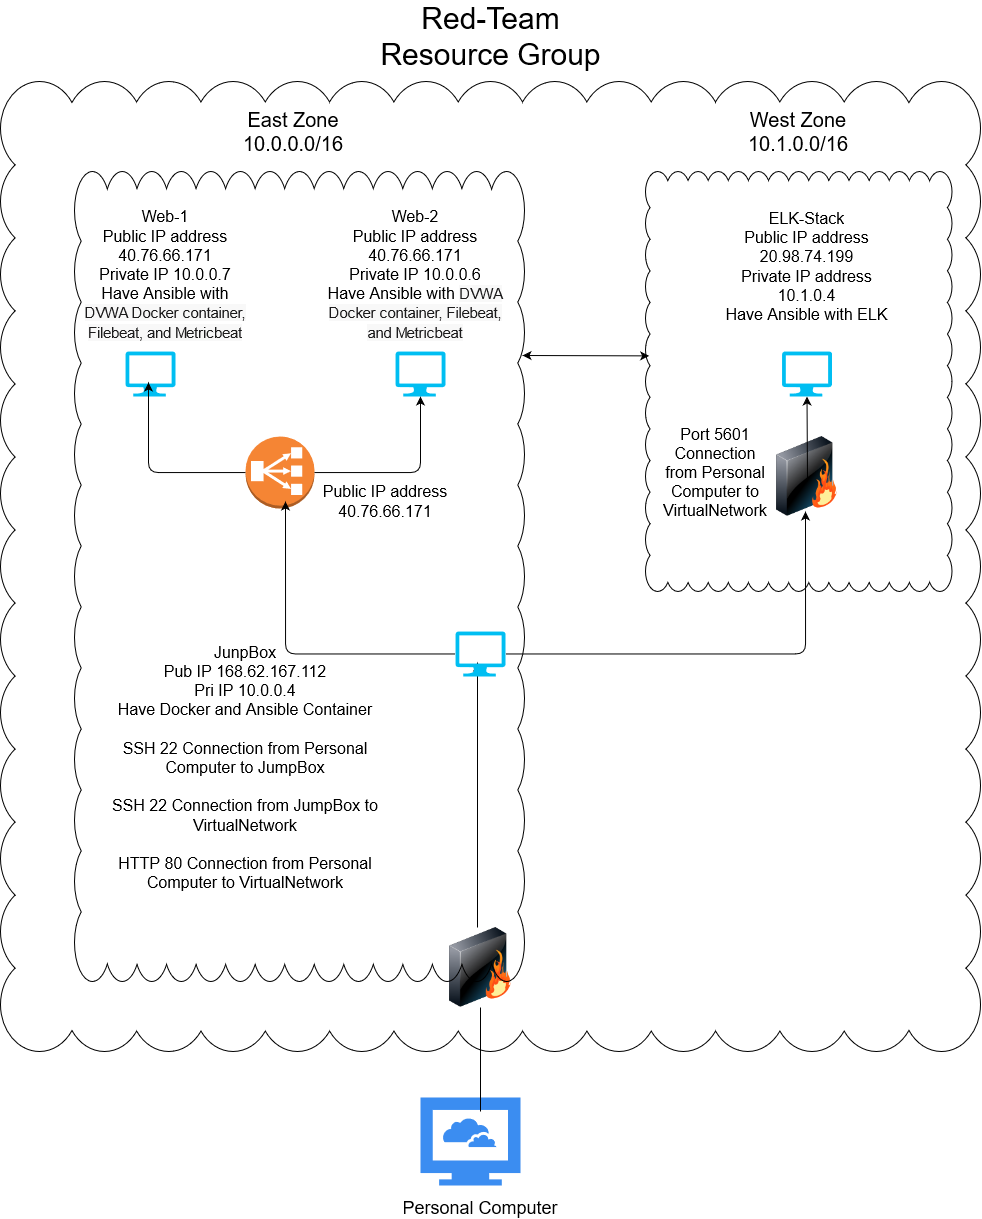

The diagram above was exported from draw.io. Its source (the exported page's mxGraphModel, read from the mxfile embedded in the PNG):
<mxGraphModel dx="2071" dy="1684" grid="1" gridSize="10" guides="1" tooltips="1" connect="1" arrows="1" fold="1" page="1" pageScale="1" pageWidth="850" pageHeight="1100" math="0" shadow="0">
  <root>
    <mxCell id="0" />
    <mxCell id="1" parent="0" />
    <mxCell id="HjLjjoSbgyLNx102-pZs-10" value="" style="whiteSpace=wrap;html=1;shape=mxgraph.basic.cloud_rect" parent="1" vertex="1">
      <mxGeometry x="-65" y="-230" width="980" height="970" as="geometry" />
    </mxCell>
    <mxCell id="6sR2HWWyHOWlgauknwOi-1" value="" style="verticalLabelPosition=bottom;html=1;verticalAlign=top;align=center;strokeColor=none;fillColor=#00BEF2;shape=mxgraph.azure.computer;pointerEvents=1;" parent="1" vertex="1">
      <mxGeometry x="60" y="40" width="50" height="45" as="geometry" />
    </mxCell>
    <mxCell id="6sR2HWWyHOWlgauknwOi-2" value="" style="verticalLabelPosition=bottom;html=1;verticalAlign=top;align=center;strokeColor=none;fillColor=#00BEF2;shape=mxgraph.azure.computer;pointerEvents=1;" parent="1" vertex="1">
      <mxGeometry x="716.5" y="40" width="50" height="45" as="geometry" />
    </mxCell>
    <mxCell id="6sR2HWWyHOWlgauknwOi-4" value="&lt;font style=&quot;font-size: 16px&quot;&gt;Web&lt;/font&gt;&lt;font style=&quot;font-size: 16px&quot;&gt;-1&lt;/font&gt;&lt;font style=&quot;font-size: 16px&quot;&gt;&lt;br&gt;&lt;/font&gt;&lt;div class=&quot;fxc-essentials-label-container fxc-essentials-label-container-right&quot; style=&quot;width: 100% ; font-size: 16px&quot;&gt;&lt;font style=&quot;font-size: 16px&quot;&gt;&lt;label class=&quot;fxc-essentials-label fxs-portal-subtext&quot; title=&quot;Public IP address&quot; id=&quot;_essentials_25&quot;&gt;Public IP address&lt;/label&gt;&lt;/font&gt;&lt;/div&gt;&lt;div class=&quot;fxc-essentials-label-container fxc-essentials-label-container-right&quot; style=&quot;width: 100% ; font-size: 16px&quot;&gt;&lt;font style=&quot;font-size: 16px&quot;&gt;&lt;label class=&quot;fxc-essentials-label fxs-portal-subtext&quot; title=&quot;Public IP address&quot; id=&quot;_essentials_25&quot;&gt;40.76.66.171&lt;/label&gt;&lt;/font&gt;&lt;/div&gt;&lt;font style=&quot;font-size: 16px&quot;&gt;Private IP 10.0.0.7&lt;br&gt;Have Ansible with &lt;/font&gt;&lt;br&gt;&lt;font style=&quot;font-size: 16px&quot;&gt;&lt;span style=&quot;color: rgb(29 , 28 , 29) ; font-family: , &amp;#34;applelogo&amp;#34; , sans-serif ; font-size: 15px ; font-style: normal ; font-weight: 400 ; letter-spacing: normal ; text-align: left ; text-indent: 0px ; text-transform: none ; word-spacing: 0px ; background-color: rgb(248 , 248 , 248) ; display: inline ; float: none&quot;&gt;DVWA Docker containe&lt;/span&gt;&lt;/font&gt;&lt;font style=&quot;font-size: 16px&quot;&gt;&lt;span style=&quot;color: rgb(29 , 28 , 29) ; font-family: , &amp;#34;applelogo&amp;#34; , sans-serif ; font-size: 15px ; font-style: normal ; font-weight: 400 ; letter-spacing: normal ; text-align: left ; text-indent: 0px ; text-transform: none ; word-spacing: 0px ; background-color: rgb(248 , 248 , 248) ; display: inline ; float: none&quot;&gt;&lt;font style=&quot;font-size: 16px&quot;&gt;&lt;font style=&quot;font-size: 16px&quot;&gt;&lt;span style=&quot;color: rgb(29 , 28 , 29) ; font-family: , &amp;#34;applelogo&amp;#34; , sans-serif ; font-size: 15px ; font-style: normal ; font-weight: 400 ; letter-spacing: normal ; text-align: left ; text-indent: 0px ; text-transform: none ; word-spacing: 0px ; background-color: rgb(248 , 248 , 248) ; display: inline ; float: none&quot;&gt;r, Filebeat, and Metricbeat&lt;/span&gt;&lt;/font&gt;&lt;/font&gt;&lt;/span&gt;&lt;/font&gt;" style="text;html=1;strokeColor=none;fillColor=none;align=center;verticalAlign=middle;whiteSpace=wrap;rounded=0;" parent="1" vertex="1">
      <mxGeometry y="-47" width="200" height="20" as="geometry" />
    </mxCell>
    <mxCell id="6sR2HWWyHOWlgauknwOi-5" value="&lt;font style=&quot;font-size: 16px&quot;&gt;Web-2&lt;/font&gt;&lt;font style=&quot;font-size: 16px&quot;&gt;&lt;br&gt;&lt;/font&gt;&lt;div style=&quot;font-size: 16px&quot;&gt;&lt;div class=&quot;fxc-essentials-label-container fxc-essentials-label-container-right&quot; style=&quot;width: 100% ; font-size: 16px&quot;&gt;&lt;font style=&quot;font-size: 16px&quot;&gt;&lt;label class=&quot;fxc-essentials-label fxs-portal-subtext&quot; title=&quot;Public IP address&quot; id=&quot;_essentials_25&quot;&gt;Public IP address&lt;/label&gt;&lt;/font&gt;&lt;/div&gt;&lt;div class=&quot;fxc-essentials-label-container fxc-essentials-label-container-right&quot; style=&quot;width: 100% ; font-size: 16px&quot;&gt;&lt;font style=&quot;font-size: 16px&quot;&gt;&lt;label class=&quot;fxc-essentials-label fxs-portal-subtext&quot; title=&quot;Public IP address&quot; id=&quot;_essentials_25&quot;&gt;40.76.66.171&lt;/label&gt;&lt;/font&gt;&lt;/div&gt;&lt;font style=&quot;font-size: 16px&quot;&gt;Private IP 10.0.0.6&lt;/font&gt;&lt;/div&gt;&lt;div style=&quot;font-size: 16px&quot;&gt;&lt;font style=&quot;font-size: 16px&quot;&gt;&lt;font style=&quot;font-size: 16px&quot;&gt;Have Ansible with &lt;/font&gt;&lt;/font&gt;&lt;font style=&quot;font-size: 16px&quot;&gt;&lt;font style=&quot;font-size: 16px&quot;&gt;&lt;span style=&quot;color: rgb(29 , 28 , 29) ; font-family: , &amp;#34;applelogo&amp;#34; , sans-serif ; font-size: 15px ; font-style: normal ; font-weight: 400 ; letter-spacing: normal ; text-align: left ; text-indent: 0px ; text-transform: none ; word-spacing: 0px ; background-color: rgb(248 , 248 , 248) ; display: inline ; float: none&quot;&gt;DVWA Docker container, Filebeat, and Metricbeat&lt;br&gt;&lt;/span&gt;&lt;/font&gt;&lt;/font&gt;&lt;/div&gt;" style="text;html=1;strokeColor=none;fillColor=none;align=center;verticalAlign=middle;whiteSpace=wrap;rounded=0;" parent="1" vertex="1">
      <mxGeometry x="260" y="-47" width="180" height="20" as="geometry" />
    </mxCell>
    <mxCell id="6sR2HWWyHOWlgauknwOi-7" value="" style="outlineConnect=0;dashed=0;verticalLabelPosition=bottom;verticalAlign=top;align=center;html=1;shape=mxgraph.aws3.classic_load_balancer;fillColor=#F58534;gradientColor=none;" parent="1" vertex="1">
      <mxGeometry x="180" y="125" width="69" height="72" as="geometry" />
    </mxCell>
    <mxCell id="6sR2HWWyHOWlgauknwOi-9" value="" style="edgeStyle=segmentEdgeStyle;endArrow=classic;html=1;entryX=0.46;entryY=0.689;entryDx=0;entryDy=0;entryPerimeter=0;startArrow=none;" parent="1" source="6sR2HWWyHOWlgauknwOi-7" target="6sR2HWWyHOWlgauknwOi-1" edge="1">
      <mxGeometry width="50" height="50" relative="1" as="geometry">
        <mxPoint x="230" y="149" as="sourcePoint" />
        <mxPoint x="280.5" y="2.0149999999999864" as="targetPoint" />
      </mxGeometry>
    </mxCell>
    <mxCell id="6sR2HWWyHOWlgauknwOi-10" value="" style="edgeStyle=segmentEdgeStyle;endArrow=classic;html=1;entryX=0.5;entryY=1;entryDx=0;entryDy=0;entryPerimeter=0;" parent="1" source="6sR2HWWyHOWlgauknwOi-7" target="HjLjjoSbgyLNx102-pZs-14" edge="1">
      <mxGeometry width="50" height="50" relative="1" as="geometry">
        <mxPoint x="349.5" y="248.49" as="sourcePoint" />
        <mxPoint x="360" y="110" as="targetPoint" />
      </mxGeometry>
    </mxCell>
    <mxCell id="6sR2HWWyHOWlgauknwOi-12" value="" style="html=1;aspect=fixed;strokeColor=none;shadow=0;align=center;verticalAlign=top;fillColor=#3B8DF1;shape=mxgraph.gcp2.cloud_computer" parent="1" vertex="1">
      <mxGeometry x="355" y="786" width="100" height="88" as="geometry" />
    </mxCell>
    <mxCell id="6sR2HWWyHOWlgauknwOi-14" value="" style="edgeStyle=segmentEdgeStyle;endArrow=classic;html=1;startArrow=none;entryX=0.44;entryY=0.689;entryDx=0;entryDy=0;entryPerimeter=0;" parent="1" target="HjLjjoSbgyLNx102-pZs-4" edge="1" source="4HjSmNZeBuI27cVroqCL-3">
      <mxGeometry width="50" height="50" relative="1" as="geometry">
        <mxPoint x="422" y="563" as="sourcePoint" />
        <mxPoint x="350" y="320" as="targetPoint" />
      </mxGeometry>
    </mxCell>
    <mxCell id="HjLjjoSbgyLNx102-pZs-3" value="" style="edgeStyle=segmentEdgeStyle;endArrow=none;html=1;entryX=0.5;entryY=1;entryDx=0;entryDy=0;" parent="1" target="4HjSmNZeBuI27cVroqCL-3" edge="1">
      <mxGeometry width="50" height="50" relative="1" as="geometry">
        <mxPoint x="415" y="800" as="sourcePoint" />
        <mxPoint x="180" y="810" as="targetPoint" />
      </mxGeometry>
    </mxCell>
    <mxCell id="HjLjjoSbgyLNx102-pZs-4" value="" style="verticalLabelPosition=bottom;html=1;verticalAlign=top;align=center;strokeColor=none;fillColor=#00BEF2;shape=mxgraph.azure.computer;pointerEvents=1;" parent="1" vertex="1">
      <mxGeometry x="390" y="320" width="50" height="45" as="geometry" />
    </mxCell>
    <mxCell id="HjLjjoSbgyLNx102-pZs-5" value="&lt;div style=&quot;font-size: 16px&quot;&gt;&lt;font style=&quot;font-size: 16px&quot;&gt;JunpBox &lt;br&gt;&lt;/font&gt;&lt;/div&gt;&lt;div style=&quot;font-size: 16px&quot;&gt;&lt;font style=&quot;font-size: 16px&quot;&gt;Pub IP 168.62.167.112&lt;/font&gt;&lt;/div&gt;&lt;div style=&quot;font-size: 16px&quot;&gt;&lt;font style=&quot;font-size: 16px&quot;&gt;Pri IP 10.0.0.4&lt;/font&gt;&lt;br&gt;&lt;font style=&quot;font-size: 16px&quot;&gt;&lt;font style=&quot;font-size: 16px&quot;&gt;Have Docker and Ansible Container&lt;br&gt;&lt;/font&gt;&lt;/font&gt;&lt;/div&gt;&lt;div style=&quot;font-size: 16px&quot;&gt;&lt;font style=&quot;font-size: 16px&quot;&gt;&lt;br&gt;&lt;/font&gt;&lt;/div&gt;&lt;div style=&quot;font-size: 16px&quot;&gt;&lt;font style=&quot;font-size: 16px&quot;&gt;SSH 22 Connection from Personal Computer to JumpBox&lt;/font&gt;&lt;br&gt;&lt;/div&gt;&lt;font style=&quot;font-size: 16px&quot;&gt;&lt;br&gt;&lt;/font&gt;&lt;div style=&quot;font-size: 16px&quot;&gt;&lt;font style=&quot;font-size: 16px&quot;&gt;SSH 22 Connection from JumpBox to VirtualNetwork&lt;br&gt;&lt;/font&gt;&lt;/div&gt;&lt;div style=&quot;font-size: 16px&quot;&gt;&lt;font style=&quot;font-size: 16px&quot;&gt;&lt;br&gt;&lt;/font&gt;&lt;/div&gt;&lt;div style=&quot;font-size: 16px&quot;&gt;&lt;font style=&quot;font-size: 16px&quot;&gt;&lt;font style=&quot;font-size: 16px&quot;&gt;HTTP 80 Connection from Personal Computer to VirtualNetwork&lt;/font&gt;&lt;/font&gt;&lt;/div&gt;" style="text;html=1;strokeColor=none;fillColor=none;align=center;verticalAlign=middle;whiteSpace=wrap;rounded=0;" parent="1" vertex="1">
      <mxGeometry x="40" y="376" width="280" height="160" as="geometry" />
    </mxCell>
    <mxCell id="HjLjjoSbgyLNx102-pZs-12" value="&lt;div&gt;&lt;font style=&quot;font-size: 16px&quot;&gt;ELK-Stack&lt;/font&gt;&lt;div class=&quot;ext-overview-property-key&quot;&gt;&lt;font style=&quot;font-size: 16px&quot;&gt;Public IP address&lt;br&gt;&lt;/font&gt;            &lt;/div&gt;&lt;font style=&quot;font-size: 16px&quot;&gt;20.98.74.199&lt;br&gt;&lt;/font&gt;&lt;div class=&quot;ext-overview-property-value fxc-base msportalfx-customHtml msportalfx-form-formelement&quot;&gt;&lt;div class=&quot;azc-formElementSubLabelContainer&quot;&gt;&lt;font style=&quot;font-size: 16px&quot;&gt;&lt;label class=&quot;azc-text-sublabel msportalfx-tooltip-overflow&quot;&gt;&lt;/label&gt;&lt;/font&gt;&lt;/div&gt;&lt;/div&gt;&lt;font style=&quot;font-size: 16px&quot;&gt;Private IP address&lt;br&gt;&lt;/font&gt;            &lt;div class=&quot;ext-overview-property-value&quot;&gt;&lt;font style=&quot;font-size: 16px&quot;&gt;10.1.0.4&lt;br&gt;&lt;/font&gt;        &lt;/div&gt;&lt;font style=&quot;font-size: 16px&quot;&gt;Have Ansible with ELK&lt;br&gt;&lt;/font&gt;&lt;/div&gt;" style="text;html=1;strokeColor=none;fillColor=none;align=center;verticalAlign=middle;whiteSpace=wrap;rounded=0;" parent="1" vertex="1">
      <mxGeometry x="649" y="-110" width="185" height="130" as="geometry" />
    </mxCell>
    <mxCell id="HjLjjoSbgyLNx102-pZs-14" value="" style="verticalLabelPosition=bottom;html=1;verticalAlign=top;align=center;strokeColor=none;fillColor=#00BEF2;shape=mxgraph.azure.computer;pointerEvents=1;" parent="1" vertex="1">
      <mxGeometry x="330" y="40" width="50" height="45" as="geometry" />
    </mxCell>
    <mxCell id="HjLjjoSbgyLNx102-pZs-21" value="" style="whiteSpace=wrap;html=1;shape=mxgraph.basic.cloud_rect;fillColor=none;" parent="1" vertex="1">
      <mxGeometry x="580" y="-140" width="306.5" height="420" as="geometry" />
    </mxCell>
    <mxCell id="4HjSmNZeBuI27cVroqCL-2" value="" style="image;html=1;image=img/lib/clip_art/networking/Firewall_128x128.png" parent="1" vertex="1">
      <mxGeometry x="701.5" y="125" width="80" height="80" as="geometry" />
    </mxCell>
    <mxCell id="4HjSmNZeBuI27cVroqCL-3" value="" style="image;html=1;image=img/lib/clip_art/networking/Firewall_128x128.png" parent="1" vertex="1">
      <mxGeometry x="375" y="616" width="80" height="80" as="geometry" />
    </mxCell>
    <mxCell id="4HjSmNZeBuI27cVroqCL-7" value="" style="edgeStyle=segmentEdgeStyle;endArrow=classic;html=1;startArrow=none;" parent="1" source="HjLjjoSbgyLNx102-pZs-4" edge="1">
      <mxGeometry width="50" height="50" relative="1" as="geometry">
        <mxPoint x="400" y="360" as="sourcePoint" />
        <mxPoint x="220" y="190" as="targetPoint" />
      </mxGeometry>
    </mxCell>
    <mxCell id="4HjSmNZeBuI27cVroqCL-9" value="&lt;div class=&quot;fxc-essentials-label-container fxc-essentials-label-container-right&quot; style=&quot;width: 100% ; font-size: 16px&quot;&gt;&lt;font style=&quot;font-size: 16px&quot;&gt;&lt;label class=&quot;fxc-essentials-label fxs-portal-subtext&quot; title=&quot;Public IP address&quot; id=&quot;_essentials_25&quot;&gt;Public IP address&lt;/label&gt;&lt;/font&gt;&lt;/div&gt;&lt;div class=&quot;fxc-essentials-label-container fxc-essentials-label-container-right&quot; style=&quot;width: 100% ; font-size: 16px&quot;&gt;&lt;font style=&quot;font-size: 16px&quot;&gt;&lt;label class=&quot;fxc-essentials-label fxs-portal-subtext&quot; title=&quot;Public IP address&quot; id=&quot;_essentials_25&quot;&gt;&lt;font style=&quot;font-size: 16px&quot;&gt;40.76.66.17&lt;/font&gt;1&lt;/label&gt;&lt;/font&gt;&lt;/div&gt;" style="text;html=1;strokeColor=none;fillColor=none;align=center;verticalAlign=middle;whiteSpace=wrap;rounded=0;" parent="1" vertex="1">
      <mxGeometry x="230" y="180" width="180" height="20" as="geometry" />
    </mxCell>
    <mxCell id="HjLjjoSbgyLNx102-pZs-22" value="" style="whiteSpace=wrap;html=1;shape=mxgraph.basic.cloud_rect;fillColor=none;" parent="1" vertex="1">
      <mxGeometry x="9" y="-140" width="450" height="810" as="geometry" />
    </mxCell>
    <mxCell id="4HjSmNZeBuI27cVroqCL-16" value="" style="edgeStyle=segmentEdgeStyle;endArrow=classic;html=1;" parent="1" source="HjLjjoSbgyLNx102-pZs-4" edge="1">
      <mxGeometry width="50" height="50" relative="1" as="geometry">
        <mxPoint x="400" y="260" as="sourcePoint" />
        <mxPoint x="740" y="200" as="targetPoint" />
      </mxGeometry>
    </mxCell>
    <mxCell id="4HjSmNZeBuI27cVroqCL-18" value="" style="edgeStyle=segmentEdgeStyle;endArrow=classic;html=1;entryX=0.5;entryY=1;entryDx=0;entryDy=0;entryPerimeter=0;" parent="1" target="6sR2HWWyHOWlgauknwOi-2" edge="1">
      <mxGeometry width="50" height="50" relative="1" as="geometry">
        <mxPoint x="742" y="170" as="sourcePoint" />
        <mxPoint x="450" y="210" as="targetPoint" />
      </mxGeometry>
    </mxCell>
    <mxCell id="4HjSmNZeBuI27cVroqCL-19" value="" style="endArrow=classic;startArrow=classic;html=1;exitX=0.012;exitY=0.439;exitDx=0;exitDy=0;exitPerimeter=0;" parent="1" source="HjLjjoSbgyLNx102-pZs-21" edge="1">
      <mxGeometry width="50" height="50" relative="1" as="geometry">
        <mxPoint x="400" y="260" as="sourcePoint" />
        <mxPoint x="457" y="44" as="targetPoint" />
      </mxGeometry>
    </mxCell>
    <mxCell id="4HjSmNZeBuI27cVroqCL-20" value="&lt;div&gt;&lt;font style=&quot;font-size: 20px&quot;&gt;West Zone&lt;/font&gt;&lt;font style=&quot;font-size: 20px&quot;&gt;&lt;br&gt;&lt;/font&gt;&lt;/div&gt;&lt;div&gt;&lt;font style=&quot;font-size: 20px&quot;&gt;10.1.0.0/16&lt;/font&gt;&lt;/div&gt;" style="text;html=1;strokeColor=none;fillColor=none;align=center;verticalAlign=middle;whiteSpace=wrap;rounded=0;" parent="1" vertex="1">
      <mxGeometry x="693.25" y="-190" width="80" height="20" as="geometry" />
    </mxCell>
    <mxCell id="4HjSmNZeBuI27cVroqCL-21" value="&lt;div&gt;&lt;font style=&quot;font-size: 20px&quot;&gt;East Zone&lt;/font&gt;&lt;br&gt;&lt;font style=&quot;font-size: 20px&quot;&gt;10.0.0.0/16&lt;/font&gt;&lt;/div&gt;" style="text;html=1;strokeColor=none;fillColor=none;align=center;verticalAlign=middle;whiteSpace=wrap;rounded=0;" parent="1" vertex="1">
      <mxGeometry x="194.5" y="-200" width="65.5" height="40" as="geometry" />
    </mxCell>
    <mxCell id="4HjSmNZeBuI27cVroqCL-22" value="&lt;div style=&quot;font-size: 30px&quot;&gt;&lt;font style=&quot;font-size: 30px&quot;&gt;Red-Team&lt;/font&gt;&lt;/div&gt;&lt;font style=&quot;font-size: 30px&quot;&gt;&lt;font style=&quot;font-size: 30px&quot;&gt;Resource Grou&lt;/font&gt;p&lt;/font&gt;" style="text;html=1;strokeColor=none;fillColor=none;align=center;verticalAlign=middle;whiteSpace=wrap;rounded=0;" parent="1" vertex="1">
      <mxGeometry x="302" y="-310" width="246.5" height="70" as="geometry" />
    </mxCell>
    <mxCell id="4HjSmNZeBuI27cVroqCL-27" value="&lt;div class=&quot;azc-formElementSubLabelContainer&quot; style=&quot;font-size: 18px&quot;&gt;&lt;div class=&quot;azc-formElementContainer&quot;&gt;&lt;div class=&quot;ext-overview-property-wrapper&quot;&gt;&lt;br&gt;            &lt;div class=&quot;ext-overview-property-key&quot;&gt;&lt;font style=&quot;font-size: 18px&quot;&gt;Personal Computer&lt;/font&gt;&lt;br&gt;        &lt;/div&gt;&lt;/div&gt;&lt;/div&gt;&lt;/div&gt;" style="text;html=1;strokeColor=none;fillColor=none;align=center;verticalAlign=middle;whiteSpace=wrap;rounded=0;" parent="1" vertex="1">
      <mxGeometry x="310" y="876" width="210" height="20" as="geometry" />
    </mxCell>
    <mxCell id="4HjSmNZeBuI27cVroqCL-28" value="&lt;div style=&quot;font-size: 16px&quot;&gt;&lt;font style=&quot;font-size: 16px&quot;&gt;&lt;font style=&quot;font-size: 16px&quot;&gt;Port 5601 Connection from Personal Computer to VirtualNetwork&lt;/font&gt;&lt;/font&gt;&lt;br&gt;&lt;/div&gt;" style="text;html=1;strokeColor=none;fillColor=none;align=center;verticalAlign=middle;whiteSpace=wrap;rounded=0;" parent="1" vertex="1">
      <mxGeometry x="610" y="151" width="80" height="20" as="geometry" />
    </mxCell>
  </root>
</mxGraphModel>